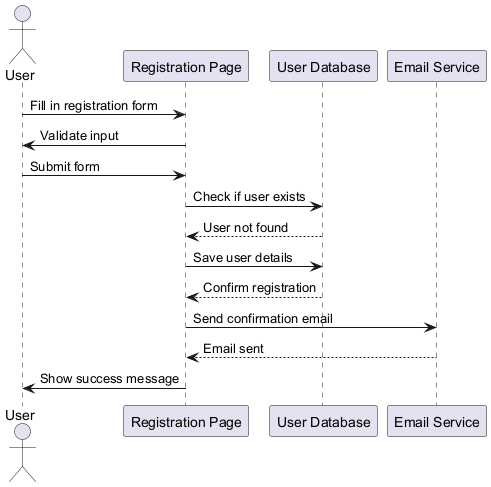

The diagram above was rendered by PlantUML. Its source (embedded in the PNG):
@startuml
actor User
participant "Registration Page" as RP
participant "User Database" as DB
participant "Email Service" as ES

User -> RP: Fill in registration form
RP -> User: Validate input
User -> RP: Submit form
RP -> DB: Check if user exists
DB --> RP: User not found
RP -> DB: Save user details
DB --> RP: Confirm registration
RP -> ES: Send confirmation email
ES --> RP: Email sent
RP -> User: Show success message
@enduml